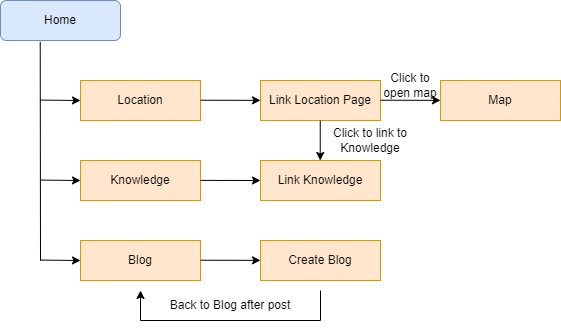

The diagram above was exported from draw.io. Its source (the exported page's mxGraphModel, read from the mxfile embedded in the PNG):
<mxGraphModel dx="1153" dy="599" grid="1" gridSize="10" guides="1" tooltips="1" connect="1" arrows="1" fold="1" page="1" pageScale="1" pageWidth="827" pageHeight="1169" math="0" shadow="0">
  <root>
    <mxCell id="WIyWlLk6GJQsqaUBKTNV-0" />
    <mxCell id="WIyWlLk6GJQsqaUBKTNV-1" parent="WIyWlLk6GJQsqaUBKTNV-0" />
    <mxCell id="WIyWlLk6GJQsqaUBKTNV-3" value="Home" style="rounded=1;whiteSpace=wrap;html=1;fontSize=12;glass=0;strokeWidth=1;shadow=0;fillColor=#dae8fc;strokeColor=#6c8ebf;" parent="WIyWlLk6GJQsqaUBKTNV-1" vertex="1">
      <mxGeometry x="160" y="80" width="120" height="40" as="geometry" />
    </mxCell>
    <mxCell id="YAZs-azN1jUeRzeCKXxN-0" value="Location" style="rounded=0;whiteSpace=wrap;html=1;fillColor=#ffe6cc;strokeColor=#d79b00;" vertex="1" parent="WIyWlLk6GJQsqaUBKTNV-1">
      <mxGeometry x="240" y="160" width="120" height="40" as="geometry" />
    </mxCell>
    <mxCell id="YAZs-azN1jUeRzeCKXxN-2" value="Knowledge" style="rounded=0;whiteSpace=wrap;html=1;fillColor=#ffe6cc;strokeColor=#d79b00;" vertex="1" parent="WIyWlLk6GJQsqaUBKTNV-1">
      <mxGeometry x="240" y="240" width="120" height="40" as="geometry" />
    </mxCell>
    <mxCell id="YAZs-azN1jUeRzeCKXxN-3" value="Blog" style="rounded=0;whiteSpace=wrap;html=1;fillColor=#ffe6cc;strokeColor=#d79b00;" vertex="1" parent="WIyWlLk6GJQsqaUBKTNV-1">
      <mxGeometry x="240" y="320" width="120" height="40" as="geometry" />
    </mxCell>
    <mxCell id="YAZs-azN1jUeRzeCKXxN-6" value="" style="endArrow=classic;html=1;rounded=0;" edge="1" parent="WIyWlLk6GJQsqaUBKTNV-1">
      <mxGeometry width="50" height="50" relative="1" as="geometry">
        <mxPoint x="360" y="259.88" as="sourcePoint" />
        <mxPoint x="420" y="260" as="targetPoint" />
      </mxGeometry>
    </mxCell>
    <mxCell id="YAZs-azN1jUeRzeCKXxN-7" value="" style="endArrow=classic;html=1;rounded=0;" edge="1" parent="WIyWlLk6GJQsqaUBKTNV-1">
      <mxGeometry width="50" height="50" relative="1" as="geometry">
        <mxPoint x="360" y="179.73" as="sourcePoint" />
        <mxPoint x="420" y="179.85" as="targetPoint" />
      </mxGeometry>
    </mxCell>
    <mxCell id="YAZs-azN1jUeRzeCKXxN-8" value="" style="endArrow=classic;html=1;rounded=0;" edge="1" parent="WIyWlLk6GJQsqaUBKTNV-1">
      <mxGeometry width="50" height="50" relative="1" as="geometry">
        <mxPoint x="360" y="339.73" as="sourcePoint" />
        <mxPoint x="420" y="339.85" as="targetPoint" />
      </mxGeometry>
    </mxCell>
    <mxCell id="YAZs-azN1jUeRzeCKXxN-9" value="Link Location Page" style="rounded=0;whiteSpace=wrap;html=1;fillColor=#ffe6cc;strokeColor=#d79b00;" vertex="1" parent="WIyWlLk6GJQsqaUBKTNV-1">
      <mxGeometry x="420" y="160" width="120" height="40" as="geometry" />
    </mxCell>
    <mxCell id="YAZs-azN1jUeRzeCKXxN-10" value="Link Knowledge" style="rounded=0;whiteSpace=wrap;html=1;fillColor=#ffe6cc;strokeColor=#d79b00;" vertex="1" parent="WIyWlLk6GJQsqaUBKTNV-1">
      <mxGeometry x="420" y="240" width="120" height="40" as="geometry" />
    </mxCell>
    <mxCell id="YAZs-azN1jUeRzeCKXxN-11" value="" style="endArrow=classic;html=1;rounded=0;" edge="1" parent="WIyWlLk6GJQsqaUBKTNV-1">
      <mxGeometry width="50" height="50" relative="1" as="geometry">
        <mxPoint x="540" y="179.73000000000002" as="sourcePoint" />
        <mxPoint x="600" y="179.85000000000002" as="targetPoint" />
      </mxGeometry>
    </mxCell>
    <mxCell id="YAZs-azN1jUeRzeCKXxN-12" value="Map" style="rounded=0;whiteSpace=wrap;html=1;fillColor=#ffe6cc;strokeColor=#d79b00;" vertex="1" parent="WIyWlLk6GJQsqaUBKTNV-1">
      <mxGeometry x="600" y="160" width="120" height="40" as="geometry" />
    </mxCell>
    <mxCell id="YAZs-azN1jUeRzeCKXxN-13" value="" style="endArrow=classic;html=1;rounded=0;" edge="1" parent="WIyWlLk6GJQsqaUBKTNV-1">
      <mxGeometry width="50" height="50" relative="1" as="geometry">
        <mxPoint x="479.73" y="200" as="sourcePoint" />
        <mxPoint x="479.73" y="240" as="targetPoint" />
      </mxGeometry>
    </mxCell>
    <mxCell id="YAZs-azN1jUeRzeCKXxN-14" value="Create Blog" style="rounded=0;whiteSpace=wrap;html=1;fillColor=#ffe6cc;strokeColor=#d79b00;" vertex="1" parent="WIyWlLk6GJQsqaUBKTNV-1">
      <mxGeometry x="420" y="320" width="120" height="40" as="geometry" />
    </mxCell>
    <mxCell id="YAZs-azN1jUeRzeCKXxN-15" value="" style="endArrow=classic;html=1;rounded=0;" edge="1" parent="WIyWlLk6GJQsqaUBKTNV-1">
      <mxGeometry width="50" height="50" relative="1" as="geometry">
        <mxPoint x="480" y="370" as="sourcePoint" />
        <mxPoint x="300" y="370" as="targetPoint" />
        <Array as="points">
          <mxPoint x="480" y="400" />
          <mxPoint x="300" y="400" />
        </Array>
      </mxGeometry>
    </mxCell>
    <mxCell id="YAZs-azN1jUeRzeCKXxN-16" value="Back to Blog after post" style="text;html=1;strokeColor=none;fillColor=none;align=center;verticalAlign=middle;whiteSpace=wrap;rounded=0;" vertex="1" parent="WIyWlLk6GJQsqaUBKTNV-1">
      <mxGeometry x="320" y="370" width="140" height="30" as="geometry" />
    </mxCell>
    <mxCell id="YAZs-azN1jUeRzeCKXxN-19" value="" style="endArrow=none;html=1;rounded=0;entryX=0.331;entryY=1.033;entryDx=0;entryDy=0;entryPerimeter=0;" edge="1" parent="WIyWlLk6GJQsqaUBKTNV-1" target="WIyWlLk6GJQsqaUBKTNV-3">
      <mxGeometry width="50" height="50" relative="1" as="geometry">
        <mxPoint x="200" y="340" as="sourcePoint" />
        <mxPoint x="250" y="120" as="targetPoint" />
      </mxGeometry>
    </mxCell>
    <mxCell id="YAZs-azN1jUeRzeCKXxN-20" value="" style="endArrow=classic;html=1;rounded=0;" edge="1" parent="WIyWlLk6GJQsqaUBKTNV-1">
      <mxGeometry width="50" height="50" relative="1" as="geometry">
        <mxPoint x="200" y="339.58000000000004" as="sourcePoint" />
        <mxPoint x="240" y="340" as="targetPoint" />
      </mxGeometry>
    </mxCell>
    <mxCell id="YAZs-azN1jUeRzeCKXxN-21" value="" style="endArrow=classic;html=1;rounded=0;" edge="1" parent="WIyWlLk6GJQsqaUBKTNV-1">
      <mxGeometry width="50" height="50" relative="1" as="geometry">
        <mxPoint x="200" y="259.58000000000004" as="sourcePoint" />
        <mxPoint x="240" y="260" as="targetPoint" />
      </mxGeometry>
    </mxCell>
    <mxCell id="YAZs-azN1jUeRzeCKXxN-22" value="" style="endArrow=classic;html=1;rounded=0;" edge="1" parent="WIyWlLk6GJQsqaUBKTNV-1">
      <mxGeometry width="50" height="50" relative="1" as="geometry">
        <mxPoint x="200" y="179.58000000000004" as="sourcePoint" />
        <mxPoint x="240" y="180" as="targetPoint" />
      </mxGeometry>
    </mxCell>
    <mxCell id="YAZs-azN1jUeRzeCKXxN-23" value="Click to open map" style="text;html=1;strokeColor=none;fillColor=none;align=center;verticalAlign=middle;whiteSpace=wrap;rounded=0;" vertex="1" parent="WIyWlLk6GJQsqaUBKTNV-1">
      <mxGeometry x="540" y="150" width="60" height="30" as="geometry" />
    </mxCell>
    <mxCell id="YAZs-azN1jUeRzeCKXxN-24" value="Click to link to Knowledge" style="text;html=1;strokeColor=none;fillColor=none;align=center;verticalAlign=middle;whiteSpace=wrap;rounded=0;" vertex="1" parent="WIyWlLk6GJQsqaUBKTNV-1">
      <mxGeometry x="490" y="200" width="80" height="40" as="geometry" />
    </mxCell>
  </root>
</mxGraphModel>